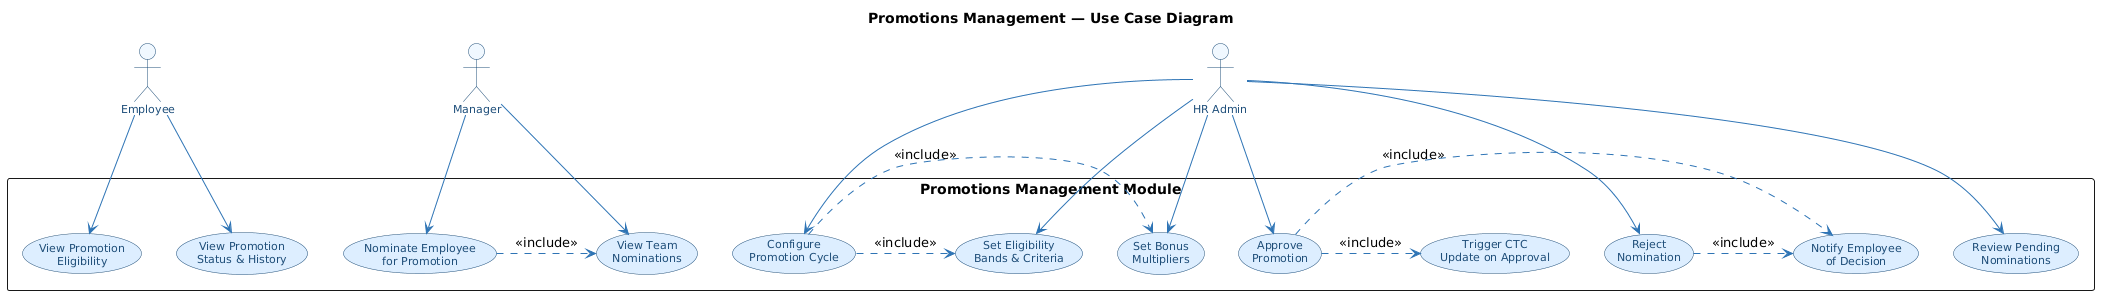

The diagram above was rendered by PlantUML. Its source (embedded in the PNG):
@startuml
title Promotions Management — Use Case Diagram

skinparam usecase {
  BackgroundColor #DDEEFF
  BorderColor #1F4E79
  FontColor #1F4E79
  FontSize 11
}
skinparam actor {
  BackgroundColor #F0F8FF
  BorderColor #1F4E79
  FontColor #1F4E79
  FontSize 11
}
skinparam ArrowColor #2E74B5
skinparam packageStyle rectangle

actor "Employee"    as EMP
actor "Manager"     as MGR
actor "HR Admin"    as HRA

rectangle "Promotions Management Module" {
  usecase "View Promotion\nEligibility"           as UC1
  usecase "View Promotion\nStatus & History"      as UC2
  usecase "Nominate Employee\nfor Promotion"      as UC3
  usecase "View Team\nNominations"                as UC4
  usecase "Configure\nPromotion Cycle"            as UC5
  usecase "Set Eligibility\nBands & Criteria"     as UC6
  usecase "Set Bonus\nMultipliers"                as UC7
  usecase "Review Pending\nNominations"           as UC8
  usecase "Approve\nPromotion"                    as UC9
  usecase "Reject\nNomination"                    as UC10
  usecase "Trigger CTC\nUpdate on Approval"       as UC11
  usecase "Notify Employee\nof Decision"          as UC12
}

EMP --> UC1
EMP --> UC2

MGR --> UC3
MGR --> UC4

HRA --> UC5
HRA --> UC6
HRA --> UC7
HRA --> UC8
HRA --> UC9
HRA --> UC10

UC5  .> UC6  : <<include>>
UC5  .> UC7  : <<include>>
UC3  .> UC4  : <<include>>
UC9  .> UC11 : <<include>>
UC9  .> UC12 : <<include>>
UC10 .> UC12 : <<include>>
@enduml